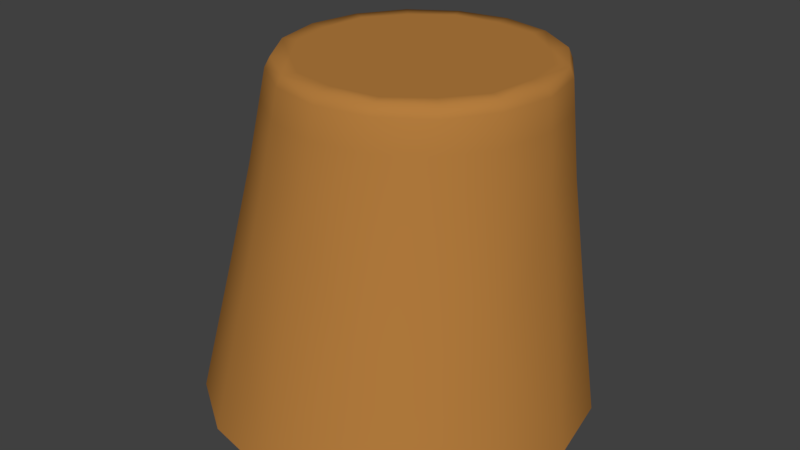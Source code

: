 # Source: TreeStump.blend  (saved by Blender 2.79.0; exported with 4.5.12 LTS)
import bpy
from mathutils import Matrix  # noqa: F401  (used for matrix-valued properties, if any)

bpy.ops.wm.read_factory_settings(use_empty=True)
scene = bpy.context.scene
scene.name = 'Scene'

# ---- collections
col_collection_1 = bpy.data.collections.new('Collection 1'); scene.collection.children.link(col_collection_1)

# ---- materials (node trees are filled in below, after node groups)
mat_treebrown = bpy.data.materials.new('TreeBrown')
mat_treebrown.alpha_threshold = 0.0
mat_treebrown.diffuse_color = (0.4641, 0.2056, 0.04797, 1.0)
mat_treebrown.roughness = 0.5

# ---- material node trees

# ---- world
world_world = bpy.data.worlds.new('World'); scene.world = world_world
world_world.color = (0.05088, 0.05088, 0.05088)
world_world.use_sun_shadow = False
world_world.sun_shadow_jitter_overblur = 0.0
world_world.cycles.sampling_method = 'MANUAL'

# ---- meshes
me_treestump_01_lod0 = bpy.data.meshes.new('TreeStump_01.LOD0')
me_treestump_01_lod0.from_pydata([(-0.1099, -0.01121, 0.04308), (-0.09408, 0.06661, 0.03448), (-0.1027, 0.06661, -0.007072), (-0.1197, -0.01121, -0.00387), (-0.1409, -0.1055, 0.0), (-0.1298, -0.1055, 0.05377), (-0.09966, -0.1055, 0.09966), (-0.08362, -0.01121, 0.08316), (-0.07079, 0.06661, 0.06994), (0.05036, -0.01121, 0.1095), (0.04777, 0.06661, 0.09324), (0.006223, 0.06661, 0.1018), (0.003405, -0.01121, 0.1192), (0.0, -0.1055, 0.1409), (0.05377, -0.1055, 0.1298), (0.09966, -0.1055, 0.09966), (0.09043, -0.01121, 0.08316), (0.08324, 0.06661, 0.06994), (0.1168, -0.01121, -0.05082), (0.1065, 0.06661, -0.04862), (0.1151, 0.06661, -0.007072), (0.1265, -0.01121, -0.00387), (0.1409, -0.1055, 0.0), (0.1298, -0.1055, -0.05377), (0.09966, -0.1055, -0.09966), (0.09043, -0.01121, -0.09089), (0.08324, 0.06661, -0.08408), (-0.04355, -0.01121, -0.1172), (-0.03532, 0.06661, -0.1074), (0.006223, 0.06661, -0.116), (0.003405, -0.01121, -0.1269), (0.0, -0.1055, -0.1409), (-0.05377, -0.1055, -0.1298), (-0.09966, -0.1055, -0.09966), (-0.08362, -0.01121, -0.09089), (-0.07079, 0.06661, -0.08408), (0.05036, -0.01121, -0.1172), (0.04777, 0.06661, -0.1074), (0.05377, -0.1055, -0.1298), (-0.04355, -0.01121, 0.1095), (-0.03532, 0.06661, 0.09324), (-0.05377, -0.1055, 0.1298), (0.1168, -0.01121, 0.04308), (0.1065, 0.06661, 0.03448), (0.1298, -0.1055, 0.05377), (-0.1099, -0.01121, -0.05082), (-0.09408, 0.06661, -0.04862), (-0.1298, -0.1055, -0.05377), (-0.0145, 0.1399, -0.06668), (0.008923, 0.1399, -0.06325), (0.008923, 0.1399, -0.09336), (-0.02362, 0.1399, -0.08869), (-0.04992, 0.1399, -0.06899), (-0.02863, 0.1399, -0.0477), (0.008923, 0.1399, -0.01014), (-0.02755, 0.1399, 0.07791), (-0.05868, 0.1399, 0.05746), (-0.06134, 0.1328, 0.06016), (-0.02911, 0.1328, 0.08134), (0.008659, 0.1328, 0.08916), (0.008923, 0.1399, 0.08546), (0.008923, 0.1399, 0.07308), (-0.02362, 0.1399, 0.06841), (-0.04992, 0.1399, 0.04871), (-0.08622, 0.1115, -0.04791), (-0.08252, 0.1328, -0.04761), (-0.06134, 0.1328, -0.07984), (-0.06437, 0.1115, -0.08118), (-0.09429, 0.1115, -0.00894), (-0.09034, 0.1328, -0.00984), (0.102, 0.1115, 0.03003), (0.09984, 0.1328, 0.02793), (0.07866, 0.1328, 0.06016), (0.0801, 0.1115, 0.0633), (0.11, 0.1115, -0.00894), (0.1077, 0.1328, -0.00984), (-0.03111, 0.1115, 0.08515), (-0.06437, 0.1115, 0.0633), (0.007867, 0.1115, 0.09322), (0.04684, 0.1115, -0.103), (0.04643, 0.1328, -0.101), (0.07866, 0.1328, -0.07984), (0.0801, 0.1115, -0.08118), (0.007867, 0.1115, -0.1111), (0.008659, 0.1328, -0.1088), (-0.03111, 0.1115, -0.103), (-0.02911, 0.1328, -0.101), (0.102, 0.1115, -0.04791), (0.09984, 0.1328, -0.04761), (0.04684, 0.1115, 0.08515), (0.04643, 0.1328, 0.08134), (0.06547, 0.1399, -0.03356), (0.06204, 0.1399, -0.01014), (0.09215, 0.1399, -0.01014), (0.08748, 0.1399, -0.04268), (0.06777, 0.1399, -0.06899), (0.04648, 0.1399, -0.0477), (0.06547, 0.1399, 0.01328), (0.04648, 0.1399, 0.02742), (0.06777, 0.1399, 0.04871), (0.08748, 0.1399, 0.0224), (0.03234, 0.1399, -0.06668), (0.04146, 0.1399, -0.08869), (-0.08622, 0.1115, 0.03003), (-0.08252, 0.1328, 0.02793), (0.03234, 0.1399, 0.0464), (0.008923, 0.1399, 0.04297), (0.04146, 0.1399, 0.06841), (-0.04762, 0.1399, -0.03356), (-0.06963, 0.1399, -0.04268), (-0.0743, 0.1399, -0.01014), (-0.04419, 0.1399, -0.01014), (-0.04762, 0.1399, 0.01328), (-0.06963, 0.1399, 0.0224), (-0.02863, 0.1399, 0.02742), (-0.0145, 0.1399, 0.0464), (-0.02755, 0.1399, -0.09819), (0.008923, 0.1399, -0.1057), (-0.05868, 0.1399, -0.07774), (0.04539, 0.1399, 0.07791), (0.07652, 0.1399, 0.05746), (0.09697, 0.1399, 0.02633), (0.1045, 0.1399, -0.01014), (0.04539, 0.1399, -0.09819), (0.07652, 0.1399, -0.07774), (0.09697, 0.1399, -0.04661), (-0.07913, 0.1399, 0.02633), (-0.08668, 0.1399, -0.01014), (-0.07913, 0.1399, -0.04661)], [], [(0, 1, 2, 3), (0, 3, 4, 5), (0, 5, 6, 7), (0, 7, 8, 1), (9, 10, 11, 12), (9, 12, 13, 14), (9, 14, 15, 16), (9, 16, 17, 10), (18, 19, 20, 21), (18, 21, 22, 23), (18, 23, 24, 25), (18, 25, 26, 19), (27, 28, 29, 30), (27, 30, 31, 32), (27, 32, 33, 34), (27, 34, 35, 28), (36, 37, 26, 25), (36, 25, 24, 38), (36, 38, 31, 30), (36, 30, 29, 37), (39, 40, 8, 7), (39, 7, 6, 41), (39, 41, 13, 12), (39, 12, 11, 40), (42, 43, 17, 16), (42, 16, 15, 44), (42, 44, 22, 21), (42, 21, 20, 43), (45, 46, 35, 34), (45, 34, 33, 47), (45, 47, 4, 3), (45, 3, 2, 46), (48, 49, 50, 51), (48, 51, 52, 53), (48, 53, 54, 49), (55, 56, 57, 58), (55, 58, 59, 60), (55, 60, 61, 62), (55, 62, 63, 56), (64, 65, 66, 67), (64, 67, 35, 46), (64, 46, 2, 68), (64, 68, 69, 65), (70, 71, 72, 73), (70, 73, 17, 43), (70, 43, 20, 74), (70, 74, 75, 71), (76, 58, 57, 77), (76, 77, 8, 40), (76, 40, 11, 78), (76, 78, 59, 58), (79, 80, 81, 82), (79, 82, 26, 37), (79, 37, 29, 83), (79, 83, 84, 80), (85, 86, 84, 83), (85, 83, 29, 28), (85, 28, 35, 67), (85, 67, 66, 86), (87, 88, 75, 74), (87, 74, 20, 19), (87, 19, 26, 82), (87, 82, 81, 88), (89, 90, 59, 78), (89, 78, 11, 10), (89, 10, 17, 73), (89, 73, 72, 90), (91, 92, 93, 94), (91, 94, 95, 96), (91, 96, 54, 92), (97, 98, 99, 100), (97, 100, 93, 92), (97, 92, 54, 98), (101, 96, 95, 102), (101, 102, 50, 49), (101, 49, 54, 96), (103, 104, 69, 68), (103, 68, 2, 1), (103, 1, 8, 77), (103, 77, 57, 104), (105, 106, 61, 107), (105, 107, 99, 98), (105, 98, 54, 106), (108, 53, 52, 109), (108, 109, 110, 111), (108, 111, 54, 53), (112, 111, 110, 113), (112, 113, 63, 114), (112, 114, 54, 111), (115, 114, 63, 62), (115, 62, 61, 106), (115, 106, 54, 114), (116, 117, 84, 86), (116, 86, 66, 118), (116, 118, 52, 51), (116, 51, 50, 117), (119, 60, 59, 90), (119, 90, 72, 120), (119, 120, 99, 107), (119, 107, 61, 60), (121, 120, 72, 71), (121, 71, 75, 122), (121, 122, 93, 100), (121, 100, 99, 120), (123, 124, 81, 80), (123, 80, 84, 117), (123, 117, 50, 102), (123, 102, 95, 124), (125, 122, 75, 88), (125, 88, 81, 124), (125, 124, 95, 94), (125, 94, 93, 122), (126, 127, 69, 104), (126, 104, 57, 56), (126, 56, 63, 113), (126, 113, 110, 127), (128, 118, 66, 65), (128, 65, 69, 127), (128, 127, 110, 109), (128, 109, 52, 118)])
me_treestump_01_lod0.polygons.foreach_set('use_smooth', [True] * 120)
me_treestump_01_lod0.materials.append(mat_treebrown)
me_treestump_01_lod0.use_remesh_preserve_volume = False
me_treestump_01_lod0.use_remesh_preserve_attributes = False
me_treestump_01_lod0.use_mirror_vertex_groups = False
me_treestump_01_lod0.update()
me_treestump_01_lod0.normals_split_custom_set([tuple(v) for v in zip(*[iter([-0.8996, 0.2282, 0.3724, -0.9032, 0.2107, 0.374, -0.98, 0.1989, -0.0002655, -0.9762, 0.2167, -0.0003368, -0.8996, 0.2282, 0.3724, -0.9762, 0.2167, -0.0003368, -0.9754, 0.2203, 0.004834, -0.8978, 0.2316, 0.3747, -0.8996, 0.2282, 0.3724, -0.8978, 0.2316, 0.3747, -0.6867, 0.2371, 0.6872, -0.6875, 0.2338, 0.6875, -0.8996, 0.2282, 0.3724, -0.6875, 0.2338, 0.6875, -0.6904, 0.2164, 0.6903, -0.9032, 0.2107, 0.374, 0.3749, 0.2049, 0.9042, 0.3762, 0.1869, 0.9075, 0.0002382, 0.2036, 0.9791, 0.0002992, 0.2213, 0.9752, 0.3749, 0.2049, 0.9042, 0.0002992, 0.2213, 0.9752, -0.004243, 0.2248, 0.9744, 0.3693, 0.2086, 0.9056, 0.3749, 0.2049, 0.9042, 0.3693, 0.2086, 0.9056, 0.6896, 0.1898, 0.6989, 0.695, 0.186, 0.6945, 0.3749, 0.2049, 0.9042, 0.695, 0.186, 0.6945, 0.6973, 0.1676, 0.6969, 0.3762, 0.1869, 0.9075, 0.9154, 0.1348, -0.3793, 0.9177, 0.1156, -0.3802, 0.9917, 0.1289, -0.0001644, 0.989, 0.148, -0.0002333, 0.9154, 0.1348, -0.3793, 0.989, 0.148, -0.0002333, 0.9884, 0.1518, 0.005025, 0.916, 0.1385, -0.3764, 0.9154, 0.1348, -0.3793, 0.916, 0.1385, -0.3764, 0.7011, 0.1337, -0.7004, 0.7011, 0.13, -0.7011, 0.9154, 0.1348, -0.3793, 0.7011, 0.13, -0.7011, 0.7028, 0.1107, -0.7028, 0.9177, 0.1156, -0.3802, -0.3776, 0.159, -0.9122, -0.3787, 0.1402, -0.9148, 0.0001371, 0.1241, -0.9923, 0.0001966, 0.1432, -0.9897, -0.3776, 0.159, -0.9122, 0.0001966, 0.1432, -0.9897, -0.004433, 0.147, -0.9891, -0.3827, 0.1629, -0.9094, -0.3776, 0.159, -0.9122, -0.3827, 0.1629, -0.9094, -0.6998, 0.1832, -0.6905, -0.6954, 0.1794, -0.6959, -0.3776, 0.159, -0.9122, -0.6954, 0.1794, -0.6959, -0.6977, 0.1609, -0.6981, -0.3787, 0.1402, -0.9148, 0.3794, 0.1322, -0.9157, 0.3803, 0.113, -0.9179, 0.7028, 0.1107, -0.7028, 0.7011, 0.13, -0.7011, 0.3794, 0.1322, -0.9157, 0.7011, 0.13, -0.7011, 0.7011, 0.1337, -0.7004, 0.3773, 0.1359, -0.9161, 0.3794, 0.1322, -0.9157, 0.3773, 0.1359, -0.9161, -0.004433, 0.147, -0.9891, 0.0001966, 0.1432, -0.9897, 0.3794, 0.1322, -0.9157, 0.0001966, 0.1432, -0.9897, 0.0001371, 0.1241, -0.9923, 0.3803, 0.113, -0.9179, -0.3722, 0.2307, 0.899, -0.3738, 0.2132, 0.9027, -0.6904, 0.2164, 0.6903, -0.6875, 0.2338, 0.6875, -0.3722, 0.2307, 0.899, -0.6875, 0.2338, 0.6875, -0.6867, 0.2371, 0.6872, -0.3738, 0.234, 0.8975, -0.3722, 0.2307, 0.899, -0.3738, 0.234, 0.8975, -0.004243, 0.2248, 0.9744, 0.0002992, 0.2213, 0.9752, -0.3722, 0.2307, 0.899, 0.0002992, 0.2213, 0.9752, 0.0002382, 0.2036, 0.9791, -0.3738, 0.2132, 0.9027, 0.9113, 0.1652, 0.3772, 0.914, 0.1465, 0.3784, 0.6973, 0.1676, 0.6969, 0.695, 0.186, 0.6945, 0.9113, 0.1652, 0.3772, 0.695, 0.186, 0.6945, 0.6896, 0.1898, 0.6989, 0.9083, 0.1691, 0.3825, 0.9113, 0.1652, 0.3772, 0.9083, 0.1691, 0.3825, 0.9884, 0.1518, 0.005025, 0.989, 0.148, -0.0002333, 0.9113, 0.1652, 0.3772, 0.989, 0.148, -0.0002333, 0.9917, 0.1289, -0.0001644, 0.914, 0.1465, 0.3784, -0.9053, 0.1989, -0.3753, -0.9086, 0.1808, -0.3766, -0.6977, 0.1609, -0.6981, -0.6954, 0.1794, -0.6959, -0.9053, 0.1989, -0.3753, -0.6954, 0.1794, -0.6959, -0.6998, 0.1832, -0.6905, -0.9069, 0.2026, -0.3695, -0.9053, 0.1989, -0.3753, -0.9069, 0.2026, -0.3695, -0.9754, 0.2203, 0.004834, -0.9762, 0.2167, -0.0003368, -0.9053, 0.1989, -0.3753, -0.9762, 0.2167, -0.0003368, -0.98, 0.1989, -0.0002655, -0.9086, 0.1808, -0.3766, 0.0, 1.0, 0.0, 0.0, 1.0, 0.0, 0.0, 1.0, 0.0, 0.0, 1.0, 0.0, 0.0, 1.0, 0.0, 0.0, 1.0, 0.0, 0.0, 1.0, -8.153e-08, 0.0, 1.0, -1.023e-07, 0.0, 1.0, 0.0, 0.0, 1.0, -1.023e-07, 0.0, 1.0, 2.985e-13, 0.0, 1.0, 0.0, -0.2125, 0.8297, 0.5161, -0.3961, 0.8285, 0.3958, -0.6666, 0.3337, 0.6665, -0.3608, 0.3311, 0.8719, -0.2125, 0.8297, 0.5161, -0.3608, 0.3311, 0.8719, 0.0008388, 0.3224, 0.9466, 0.002634, 0.8253, 0.5647, -0.2125, 0.8297, 0.5161, 0.002634, 0.8253, 0.5647, 0.0, 1.0, 0.0, 0.0, 1.0, -8.666e-08, -0.2125, 0.8297, 0.5161, 0.0, 1.0, -8.666e-08, 0.0, 1.0, -8.153e-08, -0.3961, 0.8285, 0.3958, -0.9112, 0.1648, -0.3777, -0.8803, 0.3021, -0.3657, -0.6772, 0.2841, -0.6788, -0.6995, 0.1444, -0.6999, -0.9112, 0.1648, -0.3777, -0.6995, 0.1444, -0.6999, -0.6977, 0.1609, -0.6981, -0.9086, 0.1808, -0.3766, -0.9112, 0.1648, -0.3777, -0.9086, 0.1808, -0.3766, -0.98, 0.1989, -0.0002655, -0.9831, 0.1833, -0.0002648, -0.9112, 0.1648, -0.3777, -0.9831, 0.1833, -0.0002648, -0.948, 0.3182, -0.0009457, -0.8803, 0.3021, -0.3657, 0.9161, 0.1299, 0.3793, 0.8896, 0.2713, 0.3675, 0.6775, 0.2902, 0.6758, 0.6992, 0.1513, 0.6988, 0.9161, 0.1299, 0.3793, 0.6992, 0.1513, 0.6988, 0.6973, 0.1676, 0.6969, 0.914, 0.1465, 0.3784, 0.9161, 0.1299, 0.3793, 0.914, 0.1465, 0.3784, 0.9917, 0.1289, -0.0001644, 0.9937, 0.1119, -0.0001486, 0.9161, 0.1299, 0.3793, 0.9937, 0.1119, -0.0001486, 0.9669, 0.2553, -0.0007943, 0.8896, 0.2713, 0.3675, -0.375, 0.1979, 0.9056, -0.3608, 0.3311, 0.8719, -0.6666, 0.3337, 0.6665, -0.6927, 0.2011, 0.6926, -0.375, 0.1979, 0.9056, -0.6927, 0.2011, 0.6926, -0.6904, 0.2164, 0.6903, -0.3738, 0.2132, 0.9027, -0.375, 0.1979, 0.9056, -0.3738, 0.2132, 0.9027, 0.0002382, 0.2036, 0.9791, 0.0002391, 0.188, 0.9822, -0.375, 0.1979, 0.9056, 0.0002391, 0.188, 0.9822, 0.0008388, 0.3224, 0.9466, -0.3608, 0.3311, 0.8719, 0.381, 0.09571, -0.9196, 0.3717, 0.2408, -0.8966, 0.6866, 0.2388, -0.6867, 0.704, 0.09333, -0.704, 0.381, 0.09571, -0.9196, 0.704, 0.09333, -0.704, 0.7028, 0.1107, -0.7028, 0.3803, 0.113, -0.9179, 0.381, 0.09571, -0.9196, 0.3803, 0.113, -0.9179, 0.0001371, 0.1241, -0.9923, 0.000123, 0.1069, -0.9943, 0.381, 0.09571, -0.9196, 0.000123, 0.1069, -0.9943, 0.0006873, 0.2509, -0.968, 0.3717, 0.2408, -0.8966, -0.3796, 0.1235, -0.9169, -0.3681, 0.2656, -0.891, 0.0006873, 0.2509, -0.968, 0.000123, 0.1069, -0.9943, -0.3796, 0.1235, -0.9169, 0.000123, 0.1069, -0.9943, 0.0001371, 0.1241, -0.9923, -0.3787, 0.1402, -0.9148, -0.3796, 0.1235, -0.9169, -0.3787, 0.1402, -0.9148, -0.6977, 0.1609, -0.6981, -0.6995, 0.1444, -0.6999, -0.3796, 0.1235, -0.9169, -0.6995, 0.1444, -0.6999, -0.6772, 0.2841, -0.6788, -0.3681, 0.2656, -0.891, 0.9194, 0.0984, -0.3809, 0.896, 0.2432, -0.3716, 0.9669, 0.2553, -0.0007943, 0.9937, 0.1119, -0.0001486, 0.9194, 0.0984, -0.3809, 0.9937, 0.1119, -0.0001486, 0.9917, 0.1289, -0.0001644, 0.9177, 0.1156, -0.3802, 0.9194, 0.0984, -0.3809, 0.9177, 0.1156, -0.3802, 0.7028, 0.1107, -0.7028, 0.704, 0.09333, -0.704, 0.9194, 0.0984, -0.3809, 0.704, 0.09333, -0.704, 0.6866, 0.2388, -0.6867, 0.896, 0.2432, -0.3716, 0.3773, 0.1711, 0.9102, 0.365, 0.3076, 0.8787, 0.0008388, 0.3224, 0.9466, 0.0002391, 0.188, 0.9822, 0.3773, 0.1711, 0.9102, 0.0002391, 0.188, 0.9822, 0.0002382, 0.2036, 0.9791, 0.3762, 0.1869, 0.9075, 0.3773, 0.1711, 0.9102, 0.3762, 0.1869, 0.9075, 0.6973, 0.1676, 0.6969, 0.6992, 0.1513, 0.6988, 0.3773, 0.1711, 0.9102, 0.6992, 0.1513, 0.6988, 0.6775, 0.2902, 0.6758, 0.365, 0.3076, 0.8787, 0.0, 1.0, 2.669e-07, 0.0, 1.0, -3.608e-08, 0.0, 1.0, -3.616e-08, 0.0, 1.0, 1.671e-07, 0.0, 1.0, 2.669e-07, 0.0, 1.0, 1.671e-07, 0.0, 1.0, -9.224e-09, 0.0, 1.0, 7.216e-08, 0.0, 1.0, 2.669e-07, 0.0, 1.0, 7.216e-08, 0.0, 1.0, 2.985e-13, 0.0, 1.0, -3.608e-08, 0.0, 1.0, -3.203e-07, 0.0, 1.0, -7.216e-08, 0.0, 1.0, 1.723e-07, 0.0, 1.0, -1.139e-07, 0.0, 1.0, -3.203e-07, 0.0, 1.0, -1.139e-07, 0.0, 1.0, -3.616e-08, 0.0, 1.0, -3.608e-08, 0.0, 1.0, -3.203e-07, 0.0, 1.0, -3.608e-08, 0.0, 1.0, 2.985e-13, 0.0, 1.0, -7.216e-08, 0.0, 1.0, 0.0, 0.0, 1.0, 7.216e-08, 0.0, 1.0, -9.224e-09, 0.0, 1.0, -8.666e-08, 0.0, 1.0, 0.0, 0.0, 1.0, -8.666e-08, 0.0, 1.0, 0.0, 0.0, 1.0, 0.0, 0.0, 1.0, 0.0, 0.0, 1.0, 0.0, 0.0, 1.0, 2.985e-13, 0.0, 1.0, 7.216e-08, -0.9061, 0.1954, 0.3752, -0.8727, 0.3288, 0.3609, -0.948, 0.3182, -0.0009457, -0.9831, 0.1833, -0.0002648, -0.9061, 0.1954, 0.3752, -0.9831, 0.1833, -0.0002648, -0.98, 0.1989, -0.0002655, -0.9032, 0.2107, 0.374, -0.9061, 0.1954, 0.3752, -0.9032, 0.2107, 0.374, -0.6904, 0.2164, 0.6903, -0.6927, 0.2011, 0.6926, -0.9061, 0.1954, 0.3752, -0.6927, 0.2011, 0.6926, -0.6666, 0.3337, 0.6665, -0.8727, 0.3288, 0.3609, 0.0, 1.0, 0.0, 0.0, 1.0, 0.0, 0.0, 1.0, 0.0, 0.0, 1.0, 1.733e-07, 0.0, 1.0, 0.0, 0.0, 1.0, 1.733e-07, 0.0, 1.0, 1.723e-07, 0.0, 1.0, -7.216e-08, 0.0, 1.0, 0.0, 0.0, 1.0, -7.216e-08, 0.0, 1.0, 2.985e-13, 0.0, 1.0, 0.0, 0.0, 1.0, 9.046e-08, 0.0, 1.0, -1.023e-07, 0.0, 1.0, -8.153e-08, 0.0, 1.0, 9.037e-08, 0.0, 1.0, 9.046e-08, 0.0, 1.0, 9.037e-08, 0.0, 1.0, 1.346e-08, 0.0, 1.0, 5.412e-08, 0.0, 1.0, 9.046e-08, 0.0, 1.0, 5.412e-08, 0.0, 1.0, 2.985e-13, 0.0, 1.0, -1.023e-07, 0.0, 1.0, -1.04e-08, 0.0, 1.0, 5.412e-08, 0.0, 1.0, 1.346e-08, 0.0, 1.0, -1.702e-07, 0.0, 1.0, -1.04e-08, 0.0, 1.0, -1.702e-07, 0.0, 1.0, -8.153e-08, 0.0, 1.0, 1.022e-07, 0.0, 1.0, -1.04e-08, 0.0, 1.0, 1.022e-07, 0.0, 1.0, 2.985e-13, 0.0, 1.0, 5.412e-08, 0.0, 1.0, 0.0, 0.0, 1.0, 1.022e-07, 0.0, 1.0, -8.153e-08, 0.0, 1.0, -8.666e-08, 0.0, 1.0, 0.0, 0.0, 1.0, -8.666e-08, 0.0, 1.0, 0.0, 0.0, 1.0, 0.0, 0.0, 1.0, 0.0, 0.0, 1.0, 0.0, 0.0, 1.0, 2.985e-13, 0.0, 1.0, 1.022e-07, -0.2207, 0.811, -0.5419, 0.002826, 0.8045, -0.5939, 0.0006873, 0.2509, -0.968, -0.3681, 0.2656, -0.891, -0.2207, 0.811, -0.5419, -0.3681, 0.2656, -0.891, -0.6772, 0.2841, -0.6788, -0.4076, 0.8142, -0.4134, -0.2207, 0.811, -0.5419, -0.4076, 0.8142, -0.4134, 0.0, 1.0, -8.153e-08, 0.0, 1.0, 0.0, -0.2207, 0.811, -0.5419, 0.0, 1.0, 0.0, 0.0, 1.0, 0.0, 0.002826, 0.8045, -0.5939, 0.2204, 0.8231, 0.5234, 0.002634, 0.8253, 0.5647, 0.0008388, 0.3224, 0.9466, 0.365, 0.3076, 0.8787, 0.2204, 0.8231, 0.5234, 0.365, 0.3076, 0.8787, 0.6775, 0.2902, 0.6758, 0.4116, 0.816, 0.4058, 0.2204, 0.8231, 0.5234, 0.4116, 0.816, 0.4058, 0.0, 1.0, 1.723e-07, 0.0, 1.0, 1.733e-07, 0.2204, 0.8231, 0.5234, 0.0, 1.0, 1.733e-07, 0.0, 1.0, 0.0, 0.002634, 0.8253, 0.5647, 0.5398, 0.8126, 0.2197, 0.4116, 0.816, 0.4058, 0.6775, 0.2902, 0.6758, 0.8896, 0.2713, 0.3675, 0.5398, 0.8126, 0.2197, 0.8896, 0.2713, 0.3675, 0.9669, 0.2553, -0.0007943, 0.5922, 0.8058, -0.0032, 0.5398, 0.8126, 0.2197, 0.5922, 0.8058, -0.0032, 0.0, 1.0, -3.616e-08, 0.0, 1.0, -1.139e-07, 0.5398, 0.8126, 0.2197, 0.0, 1.0, -1.139e-07, 0.0, 1.0, 1.723e-07, 0.4116, 0.816, 0.4058, 0.2289, 0.8037, -0.5492, 0.4232, 0.8009, -0.4236, 0.6866, 0.2388, -0.6867, 0.3717, 0.2408, -0.8966, 0.2289, 0.8037, -0.5492, 0.3717, 0.2408, -0.8966, 0.0006873, 0.2509, -0.968, 0.002826, 0.8045, -0.5939, 0.2289, 0.8037, -0.5492, 0.002826, 0.8045, -0.5939, 0.0, 1.0, 0.0, 0.0, 1.0, -8.666e-08, 0.2289, 0.8037, -0.5492, 0.0, 1.0, -8.666e-08, 0.0, 1.0, -9.224e-09, 0.4232, 0.8009, -0.4236, 0.5482, 0.8044, -0.2289, 0.5922, 0.8058, -0.0032, 0.9669, 0.2553, -0.0007943, 0.896, 0.2432, -0.3716, 0.5482, 0.8044, -0.2289, 0.896, 0.2432, -0.3716, 0.6866, 0.2388, -0.6867, 0.4232, 0.8009, -0.4236, 0.5482, 0.8044, -0.2289, 0.4232, 0.8009, -0.4236, 0.0, 1.0, -9.224e-09, 0.0, 1.0, 1.671e-07, 0.5482, 0.8044, -0.2289, 0.0, 1.0, 1.671e-07, 0.0, 1.0, -3.616e-08, 0.5922, 0.8058, -0.0032, -0.5171, 0.8291, 0.2125, -0.5665, 0.8241, -0.003007, -0.948, 0.3182, -0.0009457, -0.8727, 0.3288, 0.3609, -0.5171, 0.8291, 0.2125, -0.8727, 0.3288, 0.3609, -0.6666, 0.3337, 0.6665, -0.3961, 0.8285, 0.3958, -0.5171, 0.8291, 0.2125, -0.3961, 0.8285, 0.3958, 0.0, 1.0, -8.153e-08, 0.0, 1.0, -1.702e-07, -0.5171, 0.8291, 0.2125, 0.0, 1.0, -1.702e-07, 0.0, 1.0, 1.346e-08, -0.5665, 0.8241, -0.003007, -0.5255, 0.8215, -0.2215, -0.4076, 0.8142, -0.4134, -0.6772, 0.2841, -0.6788, -0.8803, 0.3021, -0.3657, -0.5255, 0.8215, -0.2215, -0.8803, 0.3021, -0.3657, -0.948, 0.3182, -0.0009457, -0.5665, 0.8241, -0.003007, -0.5255, 0.8215, -0.2215, -0.5665, 0.8241, -0.003007, 0.0, 1.0, 1.346e-08, 0.0, 1.0, 9.037e-08, -0.5255, 0.8215, -0.2215, 0.0, 1.0, 9.037e-08, 0.0, 1.0, -8.153e-08, -0.4076, 0.8142, -0.4134])] * 3)])

# ---- objects
ob_treestump_01_lod0 = bpy.data.objects.new('TreeStump_01.LOD0', me_treestump_01_lod0)

# ---- transforms, parenting, visibility, modifiers, constraints
ob_treestump_01_lod0.location = (0.0, 0.0, 0.0)
ob_treestump_01_lod0.rotation_euler = (1.571, -2.345e-15, 8.742e-08)
ob_treestump_01_lod0.color = (0.8, 0.8, 0.8, 1.0)
ob_treestump_01_lod0.lineart.crease_threshold = 0.0

# ---- collection membership
col_collection_1.objects.link(ob_treestump_01_lod0)

# ---- scene / render settings (as saved in the file)
scene.frame_start = 1; scene.frame_end = 250; scene.frame_set(1)
scene.render.engine = 'CYCLES'
scene.render.resolution_percentage = 50
scene.render.dither_intensity = 0.0
scene.cycles.use_denoising = False
scene.cycles.samples = 128
scene.cycles.sampling_pattern = 'TABULATED_SOBOL'
scene.cycles.use_adaptive_sampling = False
scene.cycles.use_light_tree = False
scene.cycles.blur_glossy = 0.0
scene.cycles.sample_clamp_indirect = 0.0
scene.view_settings.view_transform = 'Standard'
bpy.context.view_layer.update()

# ---- added for rendering (the .blend has no active camera and no usable light): camera, sun
cam_auto = bpy.data.cameras.new('AutoCamera')
cam_auto.lens = 50.0
cam_auto.sensor_width = 36.0
cam_auto.clip_end = 1000.0
ob_auto_camera = bpy.data.objects.new('AutoCamera', cam_auto)
scene.collection.objects.link(ob_auto_camera)
ob_auto_camera.location = (0.433097, -0.519717, 0.363664)
ob_auto_camera.rotation_euler = (1.09748, -7.21219e-08, 0.694738)
scene.camera = ob_auto_camera
light_auto_sun = bpy.data.lights.new('AutoSun', 'SUN')
light_auto_sun.energy = 3.0
light_auto_sun.angle = 0.0523599
ob_auto_sun = bpy.data.objects.new('AutoSun', light_auto_sun)
scene.collection.objects.link(ob_auto_sun)
ob_auto_sun.rotation_euler = (0.872665, 0.174533, 0.523599)
bpy.context.view_layer.update()
